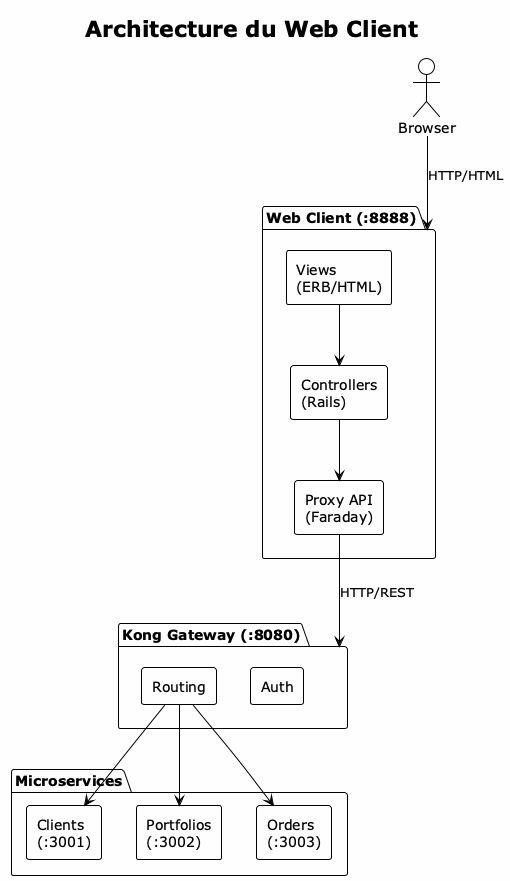

The diagram above was rendered by PlantUML. Its source (embedded in the PNG):
@startuml web_client_architecture
!theme plain
skinparam backgroundColor #FEFEFE
skinparam componentStyle rectangle

title Architecture du Web Client

package "Web Client (:8888)" as webclient {
    component "Views\n(ERB/HTML)" as views
    component "Controllers\n(Rails)" as controllers
    component "Proxy API\n(Faraday)" as proxy
    
    views --> controllers
    controllers --> proxy
}

package "Kong Gateway (:8080)" as kong {
    component "Routing" as routing
    component "Auth" as auth
}

package "Microservices" as services {
    component "Clients\n(:3001)" as clients
    component "Portfolios\n(:3002)" as portfolios
    component "Orders\n(:3003)" as orders
}

actor "Browser" as browser

browser --> webclient : HTTP/HTML
proxy --> kong : HTTP/REST
routing --> clients
routing --> portfolios
routing --> orders

@enduml